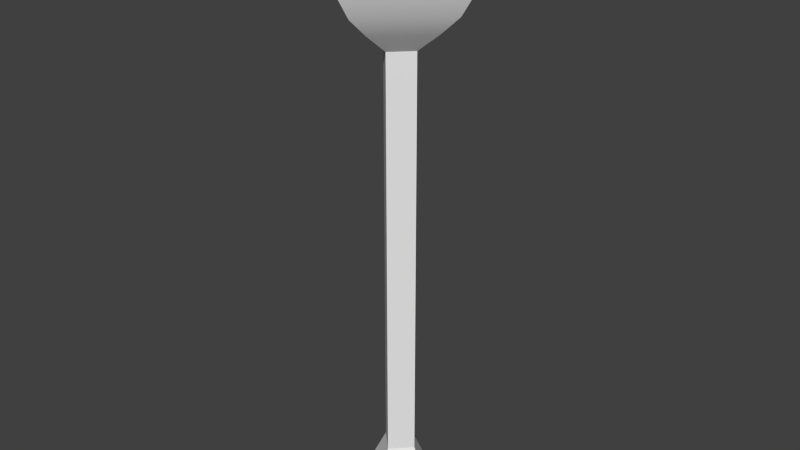 # Source: TorchModel.blend  (saved by Blender 2.76.0; exported with 4.5.12 LTS)
import bpy
from mathutils import Matrix  # noqa: F401  (used for matrix-valued properties, if any)

bpy.ops.wm.read_factory_settings(use_empty=True)
scene = bpy.context.scene
scene.name = 'Scene'

# ---- collections
col_collection_1 = bpy.data.collections.new('Collection 1'); scene.collection.children.link(col_collection_1)

# ---- world
world_world = bpy.data.worlds.new('World'); scene.world = world_world
world_world.color = (0.05088, 0.05088, 0.05088)
world_world.use_sun_shadow = False
world_world.sun_shadow_jitter_overblur = 0.0
world_world.cycles.sampling_method = 'MANUAL'
world_world.cycles.sample_map_resolution = 256

# ---- meshes
me_cylinder = bpy.data.meshes.new('Cylinder')
me_cylinder.from_pydata([(-1.583e-08, 0.05, 0.0), (-1.583e-08, 0.025, 0.6), (0.05, 4.756e-10, 0.0), (0.025, 2.666e-10, 0.6), (-2.02e-08, -0.05, 0.0), (-1.802e-08, -0.025, 0.6), (-0.05, 3.257e-09, 0.0), (-0.025, 1.658e-09, 0.6), (-1.583e-08, 0.025, 0.05), (0.025, 2.666e-10, 0.05), (-1.802e-08, -0.025, 0.05), (-0.025, 1.658e-09, 0.05), (-1.456e-08, 0.08438, 0.65), (0.08437, -1.14e-09, 0.65), (-2.194e-08, -0.08438, 0.65), (-0.08438, 3.554e-09, 0.65), (-1.039e-08, 0.1004, 0.75), (0.1004, 3.636e-10, 0.75), (-2.699e-08, -0.1004, 0.75), (-0.1004, 3.382e-09, 0.75), (0.1266, -2.015e-09, 0.75), (-1.303e-08, 0.1266, 0.75), (-2.41e-08, -0.1266, 0.75), (-0.1266, 5.026e-09, 0.75), (-1.456e-08, 0.0446, 0.65), (0.0446, 5.361e-10, 0.65), (-2.194e-08, -0.0446, 0.65), (-0.0446, 1.878e-09, 0.65), (-0.116, 4.7e-09, 0.7), (-1.344e-08, 0.116, 0.7), (0.116, -1.755e-09, 0.7), (-2.358e-08, -0.116, 0.7), (0.05672, -4.894e-10, 0.625), (-2.02e-08, -0.05672, 0.625), (-1.524e-08, 0.05672, 0.625), (-0.05672, 2.666e-09, 0.625)], [], [(8, 1, 3, 9), (9, 3, 5, 10), (33, 32, 13, 14), (11, 7, 1, 8), (10, 5, 7, 11), (0, 2, 4, 6), (4, 10, 11, 6), (6, 11, 8, 0), (2, 9, 10, 4), (0, 8, 9, 2), (29, 28, 23, 21), (32, 34, 12, 13), (35, 33, 14, 15), (34, 35, 15, 12), (19, 18, 26, 27), (31, 30, 20, 22), (28, 31, 22, 23), (30, 29, 21, 20), (16, 17, 20, 21), (17, 18, 22, 20), (18, 19, 23, 22), (19, 16, 21, 23), (25, 24, 27, 26), (17, 16, 24, 25), (16, 19, 27, 24), (18, 17, 25, 26), (13, 12, 29, 30), (15, 14, 31, 28), (14, 13, 30, 31), (12, 15, 28, 29), (1, 7, 35, 34), (7, 5, 33, 35), (3, 1, 34, 32), (5, 3, 32, 33)])
me_cylinder.polygons.foreach_set('use_smooth', [True] * 34)
_k = set([(8, 9), (8, 11), (9, 10), (10, 11)])
me_cylinder.attributes.new('sharp_edge', 'BOOLEAN', 'EDGE').data.foreach_set('value', [ (min(e.vertices), max(e.vertices)) in _k for e in me_cylinder.edges])
_uv = me_cylinder.uv_layers.new(name='UVMap')
_uv.uv.foreach_set('vector', [0.2833, 0.1236, 0.2671, 0.9725, 0.2174, 0.9717, 0.2292, 0.1042, 0.2292, 0.1042, 0.2174, 0.9717, 0.1675, 0.9714, 0.1696, 0.09722, 0.5711, 0.2154, 0.5695, 0.3228, 0.5321, 0.3629, 0.531, 0.178, 0.1112, 0.1028, 0.1176, 0.9714, 0.06291, 0.9717, 0.05833, 0.1207, 0.1696, 0.09722, 0.1675, 0.9714, 0.1176, 0.9714, 0.1112, 0.1028, 0.9674, 0.9405, 0.8589, 0.9405, 0.8589, 0.8319, 0.9674, 0.8319, 0.1575, 0.0118, 0.1696, 0.09722, 0.1112, 0.1028, 0.07808, 0.03127, 0.07808, 0.03127, 0.1112, 0.1028, 0.05833, 0.1207, 0.009416, 0.07518, 0.2475, 0.01557, 0.2292, 0.1042, 0.1696, 0.09722, 0.1575, 0.0118, 0.3433, 0.06369, 0.2833, 0.1236, 0.2292, 0.1042, 0.2475, 0.01557, 0.7953, 0.4416, 0.7958, 0.09882, 0.8938, 0.0001808, 0.894, 0.5397, 0.5695, 0.3228, 0.6771, 0.3245, 0.7172, 0.3619, 0.5321, 0.3629, 0.6787, 0.2171, 0.5711, 0.2154, 0.531, 0.178, 0.7161, 0.177, 0.6771, 0.3245, 0.6787, 0.2171, 0.7161, 0.177, 0.7172, 0.3619, 0.4019, 0.9548, 0.3993, 0.5866, 0.5394, 0.7255, 0.5428, 0.8143, 0.4529, 0.09823, 0.4524, 0.441, 0.3544, 0.5397, 0.3542, 0.0001806, 0.7958, 0.09882, 0.4529, 0.09823, 0.3542, 0.0001806, 0.8938, 0.0001808, 0.4524, 0.441, 0.7953, 0.4416, 0.894, 0.5397, 0.3544, 0.5397, 0.7716, 0.9533, 0.769, 0.5851, 0.8154, 0.5401, 0.8167, 0.9998, 0.769, 0.5851, 0.3993, 0.5866, 0.3542, 0.54, 0.8154, 0.5401, 0.3993, 0.5866, 0.4019, 0.9548, 0.3555, 0.9998, 0.3542, 0.54, 0.4019, 0.9548, 0.7716, 0.9533, 0.8167, 0.9998, 0.3555, 0.9998, 0.9781, 0.6237, 0.9781, 0.7528, 0.849, 0.7528, 0.849, 0.6237, 0.769, 0.5851, 0.7716, 0.9533, 0.6316, 0.8144, 0.6281, 0.7256, 0.7716, 0.9533, 0.4019, 0.9548, 0.5428, 0.8143, 0.6316, 0.8144, 0.3993, 0.5866, 0.769, 0.5851, 0.6281, 0.7256, 0.5394, 0.7255, 0.5321, 0.3629, 0.7172, 0.3619, 0.7953, 0.4416, 0.4524, 0.441, 0.7161, 0.177, 0.531, 0.178, 0.4529, 0.09823, 0.7958, 0.09882, 0.531, 0.178, 0.5321, 0.3629, 0.4524, 0.441, 0.4529, 0.09823, 0.7172, 0.3619, 0.7161, 0.177, 0.7958, 0.09882, 0.7953, 0.4416, 0.6398, 0.2855, 0.6395, 0.2544, 0.6787, 0.2171, 0.6771, 0.3245, 0.6395, 0.2544, 0.6085, 0.2544, 0.5711, 0.2154, 0.6787, 0.2171, 0.6087, 0.2855, 0.6398, 0.2855, 0.6771, 0.3245, 0.5695, 0.3228, 0.6085, 0.2544, 0.6087, 0.2855, 0.5695, 0.3228, 0.5711, 0.2154])
me_cylinder.use_remesh_preserve_volume = False
me_cylinder.use_remesh_preserve_attributes = False
me_cylinder.use_mirror_vertex_groups = False
me_cylinder.update()

# ---- objects
ob_cylinder = bpy.data.objects.new('Cylinder', me_cylinder)

# ---- transforms, parenting, visibility, modifiers, constraints
ob_cylinder.location = (0.0, 0.0, 0.0)
ob_cylinder.lineart.crease_threshold = 0.0
_m = ob_cylinder.modifiers.new('EdgeSplit', 'EDGE_SPLIT')

# ---- collection membership
col_collection_1.objects.link(ob_cylinder)

# ---- scene / render settings (as saved in the file)
scene.frame_start = 1; scene.frame_end = 250; scene.frame_set(1)
scene.render.engine = 'BLENDER_EEVEE_NEXT'
scene.render.resolution_percentage = 50
scene.render.dither_intensity = 0.0
scene.cycles.use_denoising = False
scene.cycles.samples = 10
scene.cycles.sampling_pattern = 'TABULATED_SOBOL'
scene.cycles.light_sampling_threshold = 0.0
scene.cycles.use_adaptive_sampling = False
scene.cycles.use_light_tree = False
scene.cycles.blur_glossy = 0.0
scene.cycles.pixel_filter_type = 'GAUSSIAN'
scene.cycles.sample_clamp_indirect = 0.0
scene.view_settings.view_transform = 'Standard'
bpy.context.view_layer.update()

# ---- added for rendering (the .blend has no active camera and no usable light): camera, sun
cam_auto = bpy.data.cameras.new('AutoCamera')
cam_auto.lens = 50.0
cam_auto.sensor_width = 36.0
cam_auto.clip_end = 1000.0
ob_auto_camera = bpy.data.objects.new('AutoCamera', cam_auto)
scene.collection.objects.link(ob_auto_camera)
ob_auto_camera.location = (0.768908, -0.92269, 0.990127)
ob_auto_camera.rotation_euler = (1.09748, -7.21219e-08, 0.694738)
scene.camera = ob_auto_camera
light_auto_sun = bpy.data.lights.new('AutoSun', 'SUN')
light_auto_sun.energy = 3.0
light_auto_sun.angle = 0.0523599
ob_auto_sun = bpy.data.objects.new('AutoSun', light_auto_sun)
scene.collection.objects.link(ob_auto_sun)
ob_auto_sun.rotation_euler = (0.872665, 0.174533, 0.523599)
bpy.context.view_layer.update()
